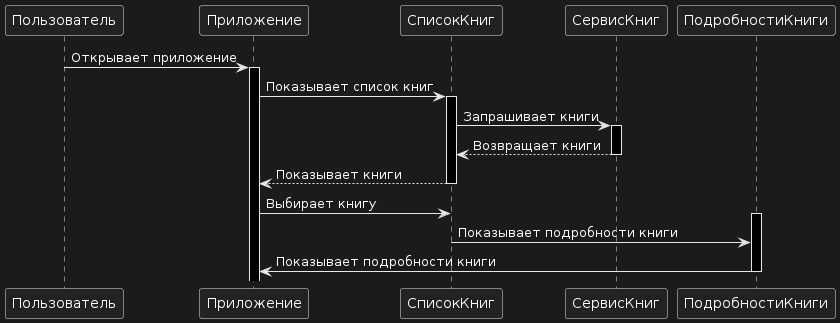

The diagram above was rendered by PlantUML. Its source (embedded in the PNG):
@startuml
Пользователь -> Приложение: Открывает приложение
activate Приложение
Приложение -> СписокКниг: Показывает список книг
activate СписокКниг
СписокКниг -> СервисКниг: Запрашивает книги
activate СервисКниг
СервисКниг --> СписокКниг: Возвращает книги
deactivate СервисКниг
СписокКниг --> Приложение: Показывает книги
deactivate СписокКниг
Приложение -> СписокКниг: Выбирает книгу
activate ПодробностиКниги
СписокКниг -> ПодробностиКниги: Показывает подробности книги
deactivate СписокКниг
ПодробностиКниги -> Приложение: Показывает подробности книги
deactivate ПодробностиКниги
@enduml